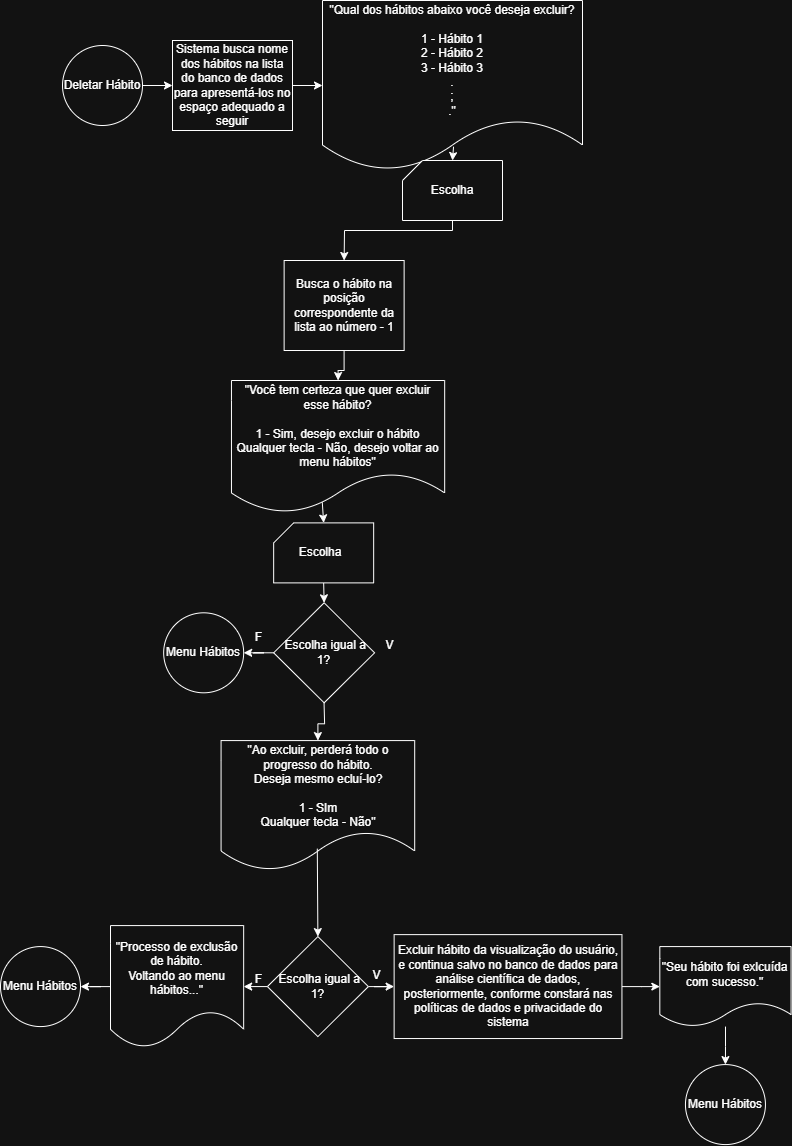

The diagram above was exported from draw.io. Its source (the exported page's mxGraphModel, read from the mxfile embedded in the PNG):
<mxGraphModel dx="1042" dy="642" grid="1" gridSize="10" guides="1" tooltips="1" connect="1" arrows="1" fold="1" page="1" pageScale="1" pageWidth="827" pageHeight="1169" math="0" shadow="0">
  <root>
    <mxCell id="WIyWlLk6GJQsqaUBKTNV-0" />
    <mxCell id="WIyWlLk6GJQsqaUBKTNV-1" parent="WIyWlLk6GJQsqaUBKTNV-0" />
    <mxCell id="dzCiLew75Oaq6_TMbYSC-49" value="" style="edgeStyle=orthogonalEdgeStyle;rounded=0;orthogonalLoop=1;jettySize=auto;html=1;" parent="WIyWlLk6GJQsqaUBKTNV-1" source="UVt2GOH293B_Dvrh5zwJ-0" target="dzCiLew75Oaq6_TMbYSC-42" edge="1">
      <mxGeometry relative="1" as="geometry" />
    </mxCell>
    <mxCell id="UVt2GOH293B_Dvrh5zwJ-0" value="Deletar Hábito" style="ellipse;whiteSpace=wrap;html=1;aspect=fixed;" parent="WIyWlLk6GJQsqaUBKTNV-1" vertex="1">
      <mxGeometry x="80" y="55" width="80" height="80" as="geometry" />
    </mxCell>
    <mxCell id="dzCiLew75Oaq6_TMbYSC-10" value="&quot;Ao excluir, perderá todo o progresso do hábito.&lt;div&gt;Deseja mesmo ecluí-lo?&lt;/div&gt;&lt;div&gt;&lt;br&gt;&lt;/div&gt;&lt;div&gt;1 - SIm&lt;/div&gt;&lt;div&gt;Qualquer tecla - Não&quot;&lt;/div&gt;" style="shape=document;whiteSpace=wrap;html=1;boundedLbl=1;" parent="WIyWlLk6GJQsqaUBKTNV-1" vertex="1">
      <mxGeometry x="238.57" y="750.0799999999999" width="193.62" height="129.92" as="geometry" />
    </mxCell>
    <mxCell id="dzCiLew75Oaq6_TMbYSC-12" value="F" style="text;html=1;align=center;verticalAlign=middle;resizable=0;points=[];autosize=1;strokeColor=none;fillColor=none;" parent="WIyWlLk6GJQsqaUBKTNV-1" vertex="1">
      <mxGeometry x="261.1600000000001" y="974.0799999999999" width="30" height="30" as="geometry" />
    </mxCell>
    <mxCell id="dzCiLew75Oaq6_TMbYSC-13" value="" style="edgeStyle=orthogonalEdgeStyle;rounded=0;orthogonalLoop=1;jettySize=auto;html=1;entryX=0;entryY=0.5;entryDx=0;entryDy=0;" parent="WIyWlLk6GJQsqaUBKTNV-1" source="dzCiLew75Oaq6_TMbYSC-15" target="dzCiLew75Oaq6_TMbYSC-18" edge="1">
      <mxGeometry relative="1" as="geometry">
        <mxPoint x="425.9400000000003" y="996.0799999999999" as="targetPoint" />
      </mxGeometry>
    </mxCell>
    <mxCell id="dzCiLew75Oaq6_TMbYSC-14" style="edgeStyle=orthogonalEdgeStyle;rounded=0;orthogonalLoop=1;jettySize=auto;html=1;exitX=0;exitY=0.5;exitDx=0;exitDy=0;entryX=1;entryY=0.5;entryDx=0;entryDy=0;" parent="WIyWlLk6GJQsqaUBKTNV-1" source="dzCiLew75Oaq6_TMbYSC-15" target="dzCiLew75Oaq6_TMbYSC-23" edge="1">
      <mxGeometry relative="1" as="geometry" />
    </mxCell>
    <mxCell id="dzCiLew75Oaq6_TMbYSC-15" value="&amp;nbsp;Escolha igual a 1?" style="rhombus;whiteSpace=wrap;html=1;" parent="WIyWlLk6GJQsqaUBKTNV-1" vertex="1">
      <mxGeometry x="284.9100000000001" y="946.0799999999999" width="100.94" height="100" as="geometry" />
    </mxCell>
    <mxCell id="dzCiLew75Oaq6_TMbYSC-16" value="" style="endArrow=classic;html=1;rounded=0;entryX=0.5;entryY=0;entryDx=0;entryDy=0;exitX=0.497;exitY=0.832;exitDx=0;exitDy=0;exitPerimeter=0;" parent="WIyWlLk6GJQsqaUBKTNV-1" source="dzCiLew75Oaq6_TMbYSC-10" target="dzCiLew75Oaq6_TMbYSC-15" edge="1">
      <mxGeometry width="50" height="50" relative="1" as="geometry">
        <mxPoint x="154.12999999999988" y="686.0799999999999" as="sourcePoint" />
        <mxPoint x="204.12999999999988" y="636.0799999999999" as="targetPoint" />
      </mxGeometry>
    </mxCell>
    <mxCell id="dzCiLew75Oaq6_TMbYSC-17" value="" style="edgeStyle=orthogonalEdgeStyle;rounded=0;orthogonalLoop=1;jettySize=auto;html=1;" parent="WIyWlLk6GJQsqaUBKTNV-1" source="dzCiLew75Oaq6_TMbYSC-18" target="dzCiLew75Oaq6_TMbYSC-20" edge="1">
      <mxGeometry relative="1" as="geometry" />
    </mxCell>
    <mxCell id="dzCiLew75Oaq6_TMbYSC-18" value="Excluir hábito da visualização do usuário, e continua salvo no banco de dados para análise científica de dados, posteriormente, conforme constará nas políticas de dados e privacidade do sistema" style="whiteSpace=wrap;html=1;" parent="WIyWlLk6GJQsqaUBKTNV-1" vertex="1">
      <mxGeometry x="411.63" y="944.12" width="227.81" height="103.92" as="geometry" />
    </mxCell>
    <mxCell id="dzCiLew75Oaq6_TMbYSC-19" value="" style="edgeStyle=orthogonalEdgeStyle;rounded=0;orthogonalLoop=1;jettySize=auto;html=1;" parent="WIyWlLk6GJQsqaUBKTNV-1" source="dzCiLew75Oaq6_TMbYSC-20" target="dzCiLew75Oaq6_TMbYSC-21" edge="1">
      <mxGeometry relative="1" as="geometry" />
    </mxCell>
    <mxCell id="dzCiLew75Oaq6_TMbYSC-20" value="&quot;Seu hábito foi exlcuída com sucesso.&quot;" style="shape=document;whiteSpace=wrap;html=1;boundedLbl=1;" parent="WIyWlLk6GJQsqaUBKTNV-1" vertex="1">
      <mxGeometry x="677.32" y="956.0799999999999" width="131.25" height="80" as="geometry" />
    </mxCell>
    <mxCell id="dzCiLew75Oaq6_TMbYSC-21" value="Menu Hábitos" style="ellipse;whiteSpace=wrap;html=1;" parent="WIyWlLk6GJQsqaUBKTNV-1" vertex="1">
      <mxGeometry x="702.945" y="1074.08" width="80" height="80" as="geometry" />
    </mxCell>
    <mxCell id="dzCiLew75Oaq6_TMbYSC-22" value="" style="edgeStyle=orthogonalEdgeStyle;rounded=0;orthogonalLoop=1;jettySize=auto;html=1;" parent="WIyWlLk6GJQsqaUBKTNV-1" source="dzCiLew75Oaq6_TMbYSC-23" target="dzCiLew75Oaq6_TMbYSC-27" edge="1">
      <mxGeometry relative="1" as="geometry" />
    </mxCell>
    <mxCell id="dzCiLew75Oaq6_TMbYSC-23" value="&quot;Processo de exclusão de hábito.&lt;div&gt;Voltando ao menu hábitos...&lt;span style=&quot;color: light-dark(rgb(0, 0, 0), rgb(255, 255, 255)); background-color: transparent;&quot;&gt;&quot;&lt;/span&gt;&lt;/div&gt;" style="shape=document;whiteSpace=wrap;html=1;boundedLbl=1;" parent="WIyWlLk6GJQsqaUBKTNV-1" vertex="1">
      <mxGeometry x="128" y="935.0799999999999" width="133.16" height="122" as="geometry" />
    </mxCell>
    <mxCell id="dzCiLew75Oaq6_TMbYSC-25" value="V" style="text;html=1;align=center;verticalAlign=middle;resizable=0;points=[];autosize=1;strokeColor=none;fillColor=none;" parent="WIyWlLk6GJQsqaUBKTNV-1" vertex="1">
      <mxGeometry x="379.1299999999999" y="969.9999999999999" width="30" height="30" as="geometry" />
    </mxCell>
    <mxCell id="dzCiLew75Oaq6_TMbYSC-27" value="Menu Hábitos" style="ellipse;whiteSpace=wrap;html=1;" parent="WIyWlLk6GJQsqaUBKTNV-1" vertex="1">
      <mxGeometry x="18.000000000000142" y="956.0799999999999" width="80" height="80" as="geometry" />
    </mxCell>
    <mxCell id="dzCiLew75Oaq6_TMbYSC-28" value="&quot;Você tem certeza que quer excluir esse hábito?&lt;div&gt;&lt;br&gt;&lt;/div&gt;&lt;div&gt;1 - Sim, desejo excluir o hábito&lt;/div&gt;&lt;div&gt;Qualquer tecla - Não, desejo voltar ao menu hábitos&quot;&lt;/div&gt;" style="shape=document;whiteSpace=wrap;html=1;boundedLbl=1;" parent="WIyWlLk6GJQsqaUBKTNV-1" vertex="1">
      <mxGeometry x="248.95999999999992" y="390" width="213.21" height="132.31" as="geometry" />
    </mxCell>
    <mxCell id="dzCiLew75Oaq6_TMbYSC-29" value="V" style="text;html=1;align=center;verticalAlign=middle;resizable=0;points=[];autosize=1;strokeColor=none;fillColor=none;" parent="WIyWlLk6GJQsqaUBKTNV-1" vertex="1">
      <mxGeometry x="392.1" y="640.31" width="30" height="30" as="geometry" />
    </mxCell>
    <mxCell id="dzCiLew75Oaq6_TMbYSC-30" value="F" style="text;html=1;align=center;verticalAlign=middle;resizable=0;points=[];autosize=1;strokeColor=none;fillColor=none;" parent="WIyWlLk6GJQsqaUBKTNV-1" vertex="1">
      <mxGeometry x="261.15999999999997" y="632.3999999999999" width="30" height="30" as="geometry" />
    </mxCell>
    <mxCell id="dzCiLew75Oaq6_TMbYSC-31" value="" style="edgeStyle=orthogonalEdgeStyle;rounded=0;orthogonalLoop=1;jettySize=auto;html=1;" parent="WIyWlLk6GJQsqaUBKTNV-1" source="dzCiLew75Oaq6_TMbYSC-32" target="dzCiLew75Oaq6_TMbYSC-33" edge="1">
      <mxGeometry relative="1" as="geometry" />
    </mxCell>
    <mxCell id="dzCiLew75Oaq6_TMbYSC-39" value="" style="edgeStyle=orthogonalEdgeStyle;rounded=0;orthogonalLoop=1;jettySize=auto;html=1;" parent="WIyWlLk6GJQsqaUBKTNV-1" target="dzCiLew75Oaq6_TMbYSC-10" edge="1">
      <mxGeometry relative="1" as="geometry">
        <mxPoint x="341.5530769230769" y="712.3137932663728" as="sourcePoint" />
      </mxGeometry>
    </mxCell>
    <mxCell id="dzCiLew75Oaq6_TMbYSC-32" value="&amp;nbsp;Escolha igual a 1?" style="rhombus;whiteSpace=wrap;html=1;" parent="WIyWlLk6GJQsqaUBKTNV-1" vertex="1">
      <mxGeometry x="291.15999999999997" y="612.31" width="100.94" height="100" as="geometry" />
    </mxCell>
    <mxCell id="dzCiLew75Oaq6_TMbYSC-33" value="Menu Hábitos" style="ellipse;whiteSpace=wrap;html=1;" parent="WIyWlLk6GJQsqaUBKTNV-1" vertex="1">
      <mxGeometry x="181.15999999999997" y="622.31" width="80" height="80" as="geometry" />
    </mxCell>
    <mxCell id="dzCiLew75Oaq6_TMbYSC-34" style="edgeStyle=orthogonalEdgeStyle;rounded=0;orthogonalLoop=1;jettySize=auto;html=1;exitX=0.5;exitY=1;exitDx=0;exitDy=0;exitPerimeter=0;entryX=0.5;entryY=0;entryDx=0;entryDy=0;" parent="WIyWlLk6GJQsqaUBKTNV-1" source="dzCiLew75Oaq6_TMbYSC-35" target="dzCiLew75Oaq6_TMbYSC-32" edge="1">
      <mxGeometry relative="1" as="geometry" />
    </mxCell>
    <mxCell id="dzCiLew75Oaq6_TMbYSC-35" value="" style="verticalLabelPosition=bottom;verticalAlign=top;html=1;shape=card;whiteSpace=wrap;size=20;arcSize=12;" parent="WIyWlLk6GJQsqaUBKTNV-1" vertex="1">
      <mxGeometry x="291.15999999999974" y="532.3899999999999" width="100" height="60" as="geometry" />
    </mxCell>
    <mxCell id="dzCiLew75Oaq6_TMbYSC-36" value="" style="endArrow=classic;html=1;rounded=0;entryX=0.5;entryY=0;entryDx=0;entryDy=0;entryPerimeter=0;exitX=0.426;exitY=0.921;exitDx=0;exitDy=0;exitPerimeter=0;" parent="WIyWlLk6GJQsqaUBKTNV-1" source="dzCiLew75Oaq6_TMbYSC-28" target="dzCiLew75Oaq6_TMbYSC-35" edge="1">
      <mxGeometry width="50" height="50" relative="1" as="geometry">
        <mxPoint x="86.50999999999988" y="852.31" as="sourcePoint" />
        <mxPoint x="136.50999999999988" y="802.31" as="targetPoint" />
      </mxGeometry>
    </mxCell>
    <mxCell id="dzCiLew75Oaq6_TMbYSC-37" value="Escolha" style="text;html=1;align=center;verticalAlign=middle;whiteSpace=wrap;rounded=0;" parent="WIyWlLk6GJQsqaUBKTNV-1" vertex="1">
      <mxGeometry x="308.41999999999996" y="547.3899999999999" width="60" height="30" as="geometry" />
    </mxCell>
    <mxCell id="dzCiLew75Oaq6_TMbYSC-40" value="&quot;Qual dos hábitos abaixo você deseja excluir?&lt;div&gt;&lt;br&gt;&lt;/div&gt;&lt;div&gt;1 - Hábito 1&lt;/div&gt;&lt;div&gt;2 - Hábito 2&lt;/div&gt;&lt;div&gt;3 - Hábito 3&lt;/div&gt;&lt;div&gt;.&lt;/div&gt;&lt;div&gt;;&lt;/div&gt;&lt;div&gt;.&quot;&lt;/div&gt;" style="shape=document;whiteSpace=wrap;html=1;boundedLbl=1;" parent="WIyWlLk6GJQsqaUBKTNV-1" vertex="1">
      <mxGeometry x="340" y="10" width="260" height="170" as="geometry" />
    </mxCell>
    <mxCell id="dzCiLew75Oaq6_TMbYSC-41" value="" style="edgeStyle=orthogonalEdgeStyle;rounded=0;orthogonalLoop=1;jettySize=auto;html=1;" parent="WIyWlLk6GJQsqaUBKTNV-1" source="dzCiLew75Oaq6_TMbYSC-42" target="dzCiLew75Oaq6_TMbYSC-40" edge="1">
      <mxGeometry relative="1" as="geometry" />
    </mxCell>
    <mxCell id="dzCiLew75Oaq6_TMbYSC-42" value="Sistema busca nome dos hábitos na lista do banco de dados para apresentá-los no espaço adequado a seguir" style="rounded=0;whiteSpace=wrap;html=1;" parent="WIyWlLk6GJQsqaUBKTNV-1" vertex="1">
      <mxGeometry x="190" y="50" width="120" height="90" as="geometry" />
    </mxCell>
    <mxCell id="dzCiLew75Oaq6_TMbYSC-50" value="" style="edgeStyle=orthogonalEdgeStyle;rounded=0;orthogonalLoop=1;jettySize=auto;html=1;" parent="WIyWlLk6GJQsqaUBKTNV-1" source="dzCiLew75Oaq6_TMbYSC-43" target="dzCiLew75Oaq6_TMbYSC-28" edge="1">
      <mxGeometry relative="1" as="geometry" />
    </mxCell>
    <mxCell id="dzCiLew75Oaq6_TMbYSC-43" value="Busca o hábito na posição correspondente da lista ao número - 1" style="rounded=0;whiteSpace=wrap;html=1;" parent="WIyWlLk6GJQsqaUBKTNV-1" vertex="1">
      <mxGeometry x="301.63" y="270" width="120" height="90" as="geometry" />
    </mxCell>
    <mxCell id="dzCiLew75Oaq6_TMbYSC-44" value="" style="group" parent="WIyWlLk6GJQsqaUBKTNV-1" vertex="1" connectable="0">
      <mxGeometry x="420" y="170" width="100" height="60" as="geometry" />
    </mxCell>
    <mxCell id="dzCiLew75Oaq6_TMbYSC-45" value="" style="verticalLabelPosition=bottom;verticalAlign=top;html=1;shape=card;whiteSpace=wrap;size=20;arcSize=12;" parent="dzCiLew75Oaq6_TMbYSC-44" vertex="1">
      <mxGeometry width="100" height="60" as="geometry" />
    </mxCell>
    <mxCell id="dzCiLew75Oaq6_TMbYSC-46" value="Escolha" style="text;html=1;align=center;verticalAlign=middle;whiteSpace=wrap;rounded=0;" parent="dzCiLew75Oaq6_TMbYSC-44" vertex="1">
      <mxGeometry x="20" y="15" width="60" height="30" as="geometry" />
    </mxCell>
    <mxCell id="dzCiLew75Oaq6_TMbYSC-47" value="" style="endArrow=classic;html=1;rounded=0;entryX=0.5;entryY=0;entryDx=0;entryDy=0;exitX=0.5;exitY=1;exitDx=0;exitDy=0;exitPerimeter=0;" parent="WIyWlLk6GJQsqaUBKTNV-1" source="dzCiLew75Oaq6_TMbYSC-45" target="dzCiLew75Oaq6_TMbYSC-43" edge="1">
      <mxGeometry width="50" height="50" relative="1" as="geometry">
        <mxPoint x="310" y="300" as="sourcePoint" />
        <mxPoint x="360" y="250" as="targetPoint" />
        <Array as="points">
          <mxPoint x="470" y="240" />
          <mxPoint x="362" y="240" />
        </Array>
      </mxGeometry>
    </mxCell>
    <mxCell id="dzCiLew75Oaq6_TMbYSC-48" value="" style="endArrow=classic;html=1;rounded=0;entryX=0.5;entryY=0;entryDx=0;entryDy=0;entryPerimeter=0;exitX=0.504;exitY=0.86;exitDx=0;exitDy=0;exitPerimeter=0;" parent="WIyWlLk6GJQsqaUBKTNV-1" source="dzCiLew75Oaq6_TMbYSC-40" target="dzCiLew75Oaq6_TMbYSC-45" edge="1">
      <mxGeometry width="50" height="50" relative="1" as="geometry">
        <mxPoint x="410" y="350" as="sourcePoint" />
        <mxPoint x="460" y="300" as="targetPoint" />
      </mxGeometry>
    </mxCell>
  </root>
</mxGraphModel>